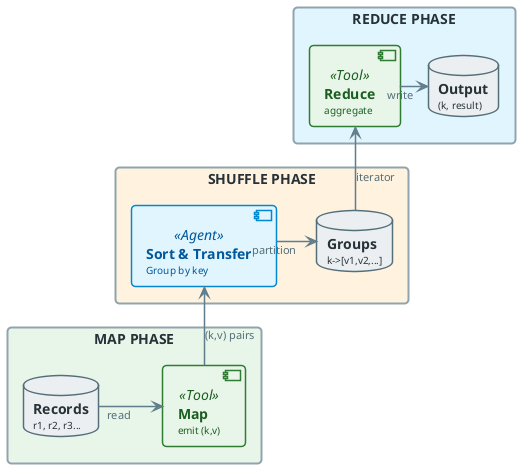

The diagram above was rendered by PlantUML. Its source (embedded in the PNG):
@startuml
'=================================================
' CANONICAL DIAGRAM TEMPLATE - DATA ENGINEERING
'=================================================

left to right direction
skinparam linetype ortho
skinparam shadowing false
skinparam roundcorner 8
skinparam handwritten false
skinparam nodesep 24
skinparam ranksep 28

'-------------------------
' FONT & GLOBAL STYLE
'-------------------------
skinparam defaultFontName "Segoe UI, Helvetica, sans-serif"
skinparam defaultFontSize 16
skinparam defaultFontColor #2C3E50

'-------------------------
' GENERIC BOX STYLE
'-------------------------
skinparam rectangle {
    BackgroundColor #F8F9FA
    BorderColor #90A4AE
    BorderThickness 2
    FontColor #263238
    FontSize 14
    FontStyle bold
    Padding 20
}

skinparam component {
    BackgroundColor #FFFFFF
    BorderColor #78909C
    BorderThickness 1.5
    FontSize 14
    Padding 12
}

skinparam database {
    BackgroundColor #ECEFF1
    BorderColor #546E7A
    BorderThickness 1.5
    FontSize 14
    FontColor #263238
}

skinparam arrow {
    Color #607D8B
    Thickness 1.5
    FontSize 11
    FontColor #546E7A
}

'-------------------------
' SEMANTIC STEREOTYPES
'-------------------------
skinparam component<<UI>> {
    BorderColor #8E24AA
    BackgroundColor #F3E5F5
    FontColor #4A148C
}

skinparam component<<Agent>> {
    BorderColor #0288D1
    BackgroundColor #E1F5FE
    FontColor #01579B
}

skinparam component<<Tool>> {
    BorderColor #2E7D32
    BackgroundColor #E8F5E9
    FontColor #1B5E20
}

skinparam component<<Config>> {
    BorderColor #F57C00
    BackgroundColor #FFF3E0
    FontColor #E65100
}

skinparam component<<Bad>> {
    BorderColor #C62828
    BackgroundColor #FFEBEE
    FontColor #B71C1C
}

skinparam component<<V1>> {
    BorderColor #F57C00
    BackgroundColor #FFF3E0
    FontColor #E65100
}

skinparam component<<V2>> {
    BorderColor #2E7D32
    BackgroundColor #E8F5E9
    FontColor #1B5E20
}

skinparam component<<up>> {
    BackgroundColor #E8F5E9
    BorderColor #2E7D32
}

skinparam component<<down>> {
    BackgroundColor #FFEBEE
    BorderColor #C62828
}

skinparam database<<up>> {
    BackgroundColor #E8F5E9
    BorderColor #2E7D32
}

skinparam database<<down>> {
    BackgroundColor #FFEBEE
    BorderColor #C62828
}

skinparam component<<success>> {
    BackgroundColor #E8F5E9
    BorderColor #2E7D32
}

skinparam component<<failure>> {
    BackgroundColor #FFEBEE
    BorderColor #C62828
}

'=================================================

' MAP-SHUFFLE-REDUCE EXECUTION FLOW - Mixed layout for PPTX

rectangle "MAP PHASE" #E8F5E9 {
    database "**Records**\n<size:10>r1, r2, r3...</size>" as RECS
    component "**Map**\n<size:10>emit (k,v)</size>" as MAP_FN <<Tool>>
    RECS -down-> MAP_FN : "read"
}

rectangle "SHUFFLE PHASE" #FFF3E0 {
    component "**Sort & Transfer**\n<size:10>Group by key</size>" as SORT_XFER <<Agent>>
    database "**Groups**\n<size:10>k->[v1,v2,...]</size>" as GROUPS
    SORT_XFER -down-> GROUPS : "partition"
}

rectangle "REDUCE PHASE" #E1F5FE {
    component "**Reduce**\n<size:10>aggregate</size>" as RED <<Tool>>
    database "**Output**\n<size:10>(k, result)</size>" as OUT
    RED -down-> OUT : "write"
}

MAP_FN -right-> SORT_XFER : "(k,v) pairs"
GROUPS -right-> RED : "iterator"

@enduml